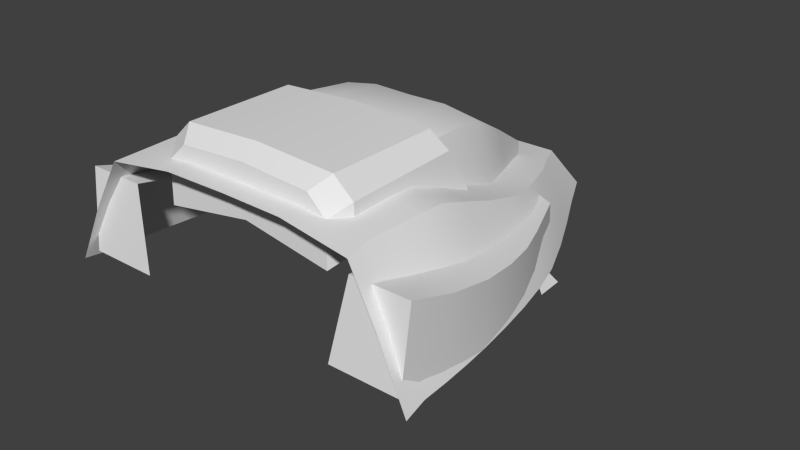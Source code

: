 # Source: CockPit.blend  (saved by Blender 2.67.0; exported with 4.5.12 LTS)
import bpy
from mathutils import Matrix  # noqa: F401  (used for matrix-valued properties, if any)

bpy.ops.wm.read_factory_settings(use_empty=True)
scene = bpy.context.scene
scene.name = 'Scene'

# ---- collections
col_collection_1 = bpy.data.collections.new('Collection 1'); scene.collection.children.link(col_collection_1)

# ---- materials (node trees are filled in below, after node groups)
mat_material_003 = bpy.data.materials.new('Material.003')
mat_material_003.alpha_threshold = 0.0
mat_material_003.use_transparent_shadow = False
mat_material_003.roughness = 0.5
mat_material_003.specular_intensity = 1.0
mat_material_003.line_color = (0.0, 0.0, 0.0, 1.0)
mat_material_001 = bpy.data.materials.new('Material.001')
mat_material_001.alpha_threshold = 0.0
mat_material_001.use_transparent_shadow = False
mat_material_001.roughness = 0.5
mat_material_001.line_color = (0.0, 0.0, 0.0, 1.0)

# ---- material node trees

# ---- world
world_world = bpy.data.worlds.new('World'); scene.world = world_world
world_world.color = (0.05088, 0.05088, 0.05088)
world_world.use_sun_shadow = False
world_world.sun_shadow_jitter_overblur = 0.0
world_world.cycles.sampling_method = 'MANUAL'
world_world.cycles.sample_map_resolution = 256

# ---- meshes
me_plane_007 = bpy.data.meshes.new('Plane.007')
me_plane_007.from_pydata([(-0.6976, 0.05686, 1.134), (-0.5955, -0.2751, 1.071), (-0.6748, -0.1307, 1.13), (0.006569, -0.279, 1.071), (-0.6322, 1.009, 1.094), (0.01421, 2.004, 0.5343), (-0.3533, 2.0, 0.5343), (-0.3533, 2.0, 0.3285), (0.007581, 2.004, 0.3285), (-0.6718, -0.2751, 0.4724), (-0.8303, 0.01371, 0.4318), (-0.7634, 1.045, 0.4176), (0.004208, -0.28, 0.4958), (0.05197, 0.06167, 1.188), (0.05819, 1.005, 1.143), (-0.6803, 0.5109, 1.138), (-0.2945, -0.277, 1.071), (0.07742, 1.504, 0.8663), (-0.1696, 2.002, 0.5343), (-0.4896, 1.504, 0.8274), (-0.1729, 2.002, 0.3285), (-0.3533, 2.0, 0.4314), (-0.6337, -0.2751, 0.7718), (-0.7922, 0.01371, 0.81), (-0.7252, 1.026, 0.7986), (-0.5584, 1.522, 0.373), (-0.7969, 0.5292, 0.4247), (-0.7511, -0.1307, 0.4521), (-0.3338, -0.2775, 0.4841), (0.005389, -0.2795, 0.7835), (0.05421, 0.5033, 1.199), (-0.3348, 1.006, 1.149), (-0.3698, 0.05156, 1.186), (0.003285, -0.1395, 1.136), (0.01089, 2.004, 0.4314), (-0.3603, 0.5064, 1.192), (-0.3357, -0.1351, 1.133), (-0.3141, -0.2773, 0.7777), (-0.7129, -0.1307, 0.7909), (-0.7587, 0.5197, 0.8043), (-0.5393, 1.513, 0.615), (-0.2566, 1.504, 0.8621), (-0.1712, 2.002, 0.4314)], [], [(35, 30, 14, 31), (36, 16, 3, 33), (37, 29, 3, 16), (38, 22, 1, 2), (39, 23, 0, 15), (40, 21, 7, 25), (41, 31, 14, 17), (42, 21, 6, 18), (32, 13, 30, 35), (0, 32, 35, 15), (15, 35, 31, 4), (2, 1, 16, 36), (0, 2, 36, 32), (32, 36, 33, 13), (28, 12, 29, 37), (9, 28, 37, 22), (22, 37, 16, 1), (27, 9, 22, 38), (10, 27, 38, 23), (23, 38, 2, 0), (26, 10, 23, 39), (11, 26, 39, 24), (24, 39, 15, 4), (19, 6, 21, 40), (4, 19, 40, 24), (24, 40, 25, 11), (19, 4, 31, 41), (6, 19, 41, 18), (18, 41, 17, 5), (20, 7, 21, 42), (8, 20, 42, 34), (34, 42, 18, 5)])
me_plane_007.polygons.foreach_set('use_smooth', [True] * 32)
_uv = me_plane_007.uv_layers.new(name='UVMap')
_uv.uv.foreach_set('vector', [0.8885, 0.4024, 0.9771, 0.406, 0.9806, 0.2977, 0.8974, 0.2969, 0.8877, 0.5407, 0.8947, 0.5743, 0.9592, 0.578, 0.9602, 0.545, 0.8868, 0.6369, 0.9553, 0.6397, 0.9592, 0.578, 0.8947, 0.5743, 0.4212, 0.1274, 0.3857, 0.1293, 0.3931, 0.1938, 0.4302, 0.1999, 0.5635, 0.1162, 0.4563, 0.1256, 0.471, 0.1964, 0.5683, 0.1893, 0.7808, 0.06658, 0.8923, 0.02578, 0.892, 0.00368, 0.7805, 0.01446, 0.9137, 0.1752, 0.8974, 0.2969, 0.9806, 0.2977, 0.9852, 0.1756, 0.9314, 0.02532, 0.8923, 0.02578, 0.8925, 0.04786, 0.932, 0.0474, 0.8825, 0.499, 0.9728, 0.5008, 0.9771, 0.406, 0.8885, 0.4024, 0.8118, 0.4955, 0.8825, 0.499, 0.8885, 0.4024, 0.8193, 0.3984, 0.8193, 0.3984, 0.8885, 0.4024, 0.8974, 0.2969, 0.8333, 0.292, 0.8152, 0.536, 0.8303, 0.5703, 0.8947, 0.5743, 0.8877, 0.5407, 0.8118, 0.4955, 0.8152, 0.536, 0.8877, 0.5407, 0.8825, 0.499, 0.8825, 0.499, 0.8877, 0.5407, 0.9602, 0.545, 0.9728, 0.5008, 0.8788, 0.6995, 0.9514, 0.7013, 0.9553, 0.6397, 0.8868, 0.6369, 0.8062, 0.6977, 0.8788, 0.6995, 0.8868, 0.6369, 0.8182, 0.634, 0.8182, 0.634, 0.8868, 0.6369, 0.8947, 0.5743, 0.8303, 0.5703, 0.4136, 0.05467, 0.3793, 0.06459, 0.3857, 0.1293, 0.4212, 0.1274, 0.4483, 0.04495, 0.4136, 0.05467, 0.4212, 0.1274, 0.4563, 0.1256, 0.4563, 0.1256, 0.4212, 0.1274, 0.4302, 0.1999, 0.471, 0.1964, 0.5587, 0.03452, 0.4483, 0.04495, 0.4563, 0.1256, 0.5635, 0.1162, 0.6692, 0.02518, 0.5587, 0.03452, 0.5635, 0.1162, 0.6705, 0.1065, 0.6705, 0.1065, 0.5635, 0.1162, 0.5683, 0.1893, 0.6744, 0.1722, 0.7837, 0.1134, 0.8925, 0.04786, 0.8923, 0.02578, 0.7808, 0.06658, 0.6744, 0.1722, 0.7837, 0.1134, 0.7808, 0.06658, 0.6705, 0.1065, 0.6705, 0.1065, 0.7808, 0.06658, 0.7805, 0.01446, 0.6692, 0.02518, 0.8633, 0.1714, 0.8333, 0.292, 0.8974, 0.2969, 0.9137, 0.1752, 0.8925, 0.04786, 0.8633, 0.1714, 0.9137, 0.1752, 0.932, 0.0474, 0.932, 0.0474, 0.9137, 0.1752, 0.9852, 0.1756, 0.9714, 0.04695, 0.9308, 0.003239, 0.892, 0.00368, 0.8923, 0.02578, 0.9314, 0.02532, 0.9695, 0.002798, 0.9308, 0.003239, 0.9314, 0.02532, 0.9705, 0.02487, 0.9705, 0.02487, 0.9314, 0.02532, 0.932, 0.0474, 0.9714, 0.04695])
me_plane_007.materials.append(mat_material_003)
me_plane_007.use_remesh_preserve_volume = False
me_plane_007.use_remesh_preserve_attributes = False
me_plane_007.use_mirror_vertex_groups = False
me_plane_007.update()
me_plane_006 = bpy.data.meshes.new('Plane.006')
me_plane_006.from_pydata([(-0.74, -0.7093, 0.9812), (-0.5814, -0.7075, 1.133), (-0.8004, 0.4588, 1.082), (-0.6767, 0.397, 1.233), (-0.0006856, 0.3976, 1.269), (0.002243, -0.7093, 1.169), (-0.848, 0.6401, 0.7249), (0.001913, 0.6426, 0.7249), (-0.7426, -0.7169, 0.6269), (-0.0006857, -0.7093, 0.746), (-0.0006857, -0.7093, 1.008), (-0.8369, -0.5572, 1.082), (-0.6767, -0.5638, 1.233), (-0.0006857, -0.5652, 1.269), (-0.8392, -0.5403, 0.7271)], [], [(13, 12, 1, 5), (11, 0, 1, 12), (3, 7, 6, 2), (7, 3, 4), (11, 14, 8, 0), (10, 0, 8, 9), (0, 10, 5, 1), (4, 3, 12, 13), (2, 11, 12, 3), (2, 6, 14, 11)])
me_plane_006.polygons.foreach_set('use_smooth', [True] * 10)
_k = set([(2, 3), (2, 6), (2, 11), (3, 4), (3, 12), (11, 12)])
me_plane_006.attributes.new('sharp_edge', 'BOOLEAN', 'EDGE').data.foreach_set('value', [ (min(e.vertices), max(e.vertices)) in _k for e in me_plane_006.edges])
_k = {(2, 3): 1.0, (3, 4): 1.0, (2, 6): 1.0}
me_plane_006.attributes.new('crease_edge', 'FLOAT', 'EDGE').data.foreach_set('value', [_k.get((min(e.vertices), max(e.vertices)), 0.0) for e in me_plane_006.edges])
_uv = me_plane_006.uv_layers.new(name='UVMap')
_uv.uv.foreach_set('vector', [0.8147, 0.983, 0.8073, 0.8311, 0.8482, 0.8493, 0.8541, 0.9806, 0.8265, 0.7853, 0.8687, 0.8045, 0.8482, 0.8493, 0.8073, 0.8311, 0.5916, 0.8411, 0.4644, 0.9933, 0.4651, 0.8023, 0.555, 0.8131, 0.4644, 0.9933, 0.5916, 0.8411, 0.5986, 0.9931, 0.8265, 0.7853, 0.8885, 0.7352, 0.9335, 0.7582, 0.8687, 0.8045, 0.89, 0.9761, 0.8783, 0.8103, 0.9575, 0.8013, 0.9484, 0.9699, 0.8783, 0.8103, 0.89, 0.9761, 0.8541, 0.9806, 0.8482, 0.8493, 0.5986, 0.9931, 0.5916, 0.8411, 0.8073, 0.8311, 0.8147, 0.983, 0.5756, 0.7979, 0.8035, 0.7816, 0.8073, 0.8311, 0.5916, 0.8411, 0.5756, 0.7979, 0.5294, 0.72, 0.7941, 0.7024, 0.8035, 0.7816])
me_plane_006.materials.append(mat_material_001)
me_plane_006.use_remesh_preserve_volume = False
me_plane_006.use_remesh_preserve_attributes = False
me_plane_006.use_mirror_vertex_groups = False
me_plane_006.update()
me_plane_005 = bpy.data.meshes.new('Plane.005')
me_plane_005.from_pydata([(-0.4041, 1.31, -0.2653), (-0.3908, 1.605, -0.2653), (-0.01259, 1.616, -0.2653), (-0.3203, 1.31, -0.08894), (-0.307, 1.479, -0.08894), (0.001495, 1.523, -0.08894), (-0.04054, 1.378, -0.08894), (-0.3974, 1.457, -0.2653), (-0.2034, 1.609, -0.2653), (-0.3137, 1.394, -0.08894), (-0.1528, 1.51, -0.08894), (-0.0224, 1.574, -0.1771), (-0.3489, 1.542, -0.1771), (-0.3622, 1.31, -0.1771), (-0.1717, 1.355, -0.08894), (-0.02302, 1.437, -0.08894), (-0.1802, 1.568, -0.1771), (-0.3555, 1.426, -0.1771), (-0.1631, 1.418, -0.08894)], [], [(16, 10, 5, 11), (17, 9, 4, 12), (18, 14, 6, 15), (8, 16, 11, 2), (1, 12, 16, 8), (12, 4, 10, 16), (7, 17, 12, 1), (0, 13, 17, 7), (13, 3, 9, 17), (10, 18, 15, 5), (4, 9, 18, 10), (9, 3, 14, 18)])
me_plane_005.polygons.foreach_set('use_smooth', [True] * 12)
_uv = me_plane_005.uv_layers.new(name='UVMap')
_uv.uv.foreach_set('vector', [0.7106, 0.2916, 0.7175, 0.2626, 0.7599, 0.2633, 0.7539, 0.2917, 0.6438, 0.2633, 0.66, 0.2401, 0.6747, 0.2583, 0.6638, 0.2884, 0.7126, 0.2381, 0.7087, 0.221, 0.7452, 0.2244, 0.7513, 0.2401, 0.7044, 0.3183, 0.7106, 0.2916, 0.7539, 0.2917, 0.757, 0.3185, 0.6528, 0.3185, 0.6638, 0.2884, 0.7106, 0.2916, 0.7044, 0.3183, 0.6638, 0.2884, 0.6747, 0.2583, 0.7175, 0.2626, 0.7106, 0.2916, 0.6276, 0.2865, 0.6438, 0.2633, 0.6638, 0.2884, 0.6528, 0.3185, 0.6024, 0.2545, 0.6238, 0.2383, 0.6438, 0.2633, 0.6276, 0.2865, 0.6238, 0.2383, 0.6453, 0.222, 0.66, 0.2401, 0.6438, 0.2633, 0.7175, 0.2626, 0.7126, 0.2381, 0.7513, 0.2401, 0.7599, 0.2633, 0.6747, 0.2583, 0.6708, 0.2352, 0.7126, 0.2381, 0.7175, 0.2626, 0.6708, 0.2352, 0.6669, 0.2122, 0.7087, 0.221, 0.7126, 0.2381])
me_plane_005.materials.append(mat_material_001)
me_plane_005.use_remesh_preserve_volume = False
me_plane_005.use_remesh_preserve_attributes = False
me_plane_005.use_mirror_vertex_groups = False
me_plane_005.update()
me_plane_004 = bpy.data.meshes.new('Plane.004')
me_plane_004.from_pydata([(-1.014, -0.8095, 0.7452), (-1.508, -0.8095, 0.7452), (-0.9079, 0.73, 0.4951), (-1.38, 0.6068, 0.4636), (-0.8875, -0.8876, 0.07236), (-1.488, -0.8876, 0.07236), (-1.36, 0.6353, 0.05176), (-0.9549, 0.03467, 0.5994), (-1.514, -0.03753, 0.5516), (-1.497, -0.03961, 0.01628), (-0.5738, 1.651, 0.398), (-1.046, 1.422, 0.398), (-1.261, -0.8095, 0.7452), (-0.9314, 0.4034, 0.5386), (-1.524, -0.4201, 0.6272), (-1.188, -0.8876, 0.07236), (-1.37, 0.6092, 0.2632), (-1.503, -0.4636, 0.04432), (-0.9507, -0.8485, 0.4088), (-1.498, -0.8485, 0.4088), (-0.9844, -0.3771, 0.67), (-1.46, 0.2987, 0.5003), (-1.44, 0.2978, 0.03402), (-1.247, 0.002751, 0.588), (-1.488, -0.03682, 0.3054), (-0.7998, 1.562, 0.1866), (-1.026, 1.474, -0.02486), (-1.278, 0.8889, 0.05176), (-1.287, 0.8703, 0.4585), (-0.6554, 1.35, 0.4012), (-1.036, 1.448, 0.1866), (-1.196, 0.3559, 0.5279), (-0.81, 1.536, 0.398), (-0.8916, 1.279, 0.3931), (-1.514, -0.4427, 0.3571), (-1.224, -0.8485, 0.4088), (-1.254, -0.3946, 0.6596), (-1.288, 0.8628, 0.2632), (-1.144, 0.6725, 0.4843), (-1.45, 0.2862, 0.2843)], [], [(34, 17, 5, 19), (35, 15, 4, 18), (36, 20, 7, 23), (39, 22, 9, 24), (23, 7, 13, 31), (8, 23, 31, 21), (24, 9, 17, 34), (8, 24, 34, 14), (14, 34, 19, 1), (19, 5, 15, 35), (1, 19, 35, 12), (12, 35, 18, 0), (12, 0, 20, 36), (1, 12, 36, 14), (14, 36, 23, 8), (21, 39, 24, 8), (31, 13, 2, 38), (33, 32, 11, 28), (37, 30, 26, 27), (10, 25, 32), (21, 31, 38, 3), (29, 10, 32, 33), (2, 29, 33, 38), (38, 33, 28, 3), (28, 11, 30, 37), (3, 28, 37, 16), (16, 37, 27, 6), (16, 6, 22, 39), (3, 16, 39, 21), (25, 26, 30), (25, 30, 32), (32, 30, 11)])
me_plane_004.polygons.foreach_set('use_smooth', [True] * 32)
_uv = me_plane_004.uv_layers.new(name='UVMap')
_uv.uv.foreach_set('vector', [0.4194, 0.6756, 0.4671, 0.6861, 0.4813, 0.6211, 0.429, 0.6125, 0.3334, 0.5503, 0.3288, 0.4972, 0.2819, 0.4962, 0.2907, 0.5494, 0.3355, 0.6694, 0.2934, 0.6711, 0.2883, 0.7363, 0.3334, 0.7315, 0.3974, 0.786, 0.4331, 0.8005, 0.4524, 0.7508, 0.4096, 0.738, 0.3334, 0.7315, 0.2883, 0.7363, 0.2863, 0.7943, 0.3264, 0.7858, 0.374, 0.7267, 0.3334, 0.7315, 0.3264, 0.7858, 0.3661, 0.7771, 0.4096, 0.738, 0.4524, 0.7508, 0.4671, 0.6861, 0.4194, 0.6756, 0.374, 0.7267, 0.4096, 0.738, 0.4194, 0.6756, 0.3779, 0.6676, 0.3779, 0.6676, 0.4194, 0.6756, 0.429, 0.6125, 0.3767, 0.6041, 0.3761, 0.5511, 0.3757, 0.4982, 0.3288, 0.4972, 0.3334, 0.5503, 0.3767, 0.6041, 0.3761, 0.5511, 0.3334, 0.5503, 0.3381, 0.6033, 0.3381, 0.6033, 0.3334, 0.5503, 0.2907, 0.5494, 0.2994, 0.6025, 0.3381, 0.6033, 0.2994, 0.6025, 0.2934, 0.6711, 0.3355, 0.6694, 0.3767, 0.6041, 0.3381, 0.6033, 0.3355, 0.6694, 0.3779, 0.6676, 0.3779, 0.6676, 0.3355, 0.6694, 0.3334, 0.7315, 0.374, 0.7267, 0.3661, 0.7771, 0.3974, 0.786, 0.4096, 0.738, 0.374, 0.7267, 0.3264, 0.7858, 0.2863, 0.7943, 0.2863, 0.8448, 0.3205, 0.8338, 0.2941, 0.9235, 0.2929, 0.9625, 0.3179, 0.9372, 0.3427, 0.8615, 0.3695, 0.8714, 0.3391, 0.9564, 0.363, 0.9765, 0.3963, 0.8877, 0.2643, 0.9907, 0.3146, 0.9865, 0.2929, 0.9625, 0.3661, 0.7771, 0.3264, 0.7858, 0.3205, 0.8338, 0.3556, 0.8234, 0.2621, 0.9413, 0.2643, 0.9907, 0.2929, 0.9625, 0.2941, 0.9235, 0.2863, 0.8448, 0.2621, 0.9413, 0.2941, 0.9235, 0.3205, 0.8338, 0.3205, 0.8338, 0.2941, 0.9235, 0.3427, 0.8615, 0.3556, 0.8234, 0.3427, 0.8615, 0.3179, 0.9372, 0.3391, 0.9564, 0.3695, 0.8714, 0.3556, 0.8234, 0.3427, 0.8615, 0.3695, 0.8714, 0.3837, 0.8345, 0.3837, 0.8345, 0.3695, 0.8714, 0.3963, 0.8877, 0.4122, 0.8499, 0.3837, 0.8345, 0.4122, 0.8499, 0.4331, 0.8005, 0.3974, 0.786, 0.3556, 0.8234, 0.3837, 0.8345, 0.3974, 0.786, 0.3661, 0.7771, 0.3146, 0.9865, 0.363, 0.9765, 0.3391, 0.9564, 0.3146, 0.9865, 0.3391, 0.9564, 0.2929, 0.9625, 0.2929, 0.9625, 0.3391, 0.9564, 0.3179, 0.9372])
me_plane_004.materials.append(mat_material_001)
me_plane_004.use_remesh_preserve_volume = False
me_plane_004.use_remesh_preserve_attributes = False
me_plane_004.use_mirror_vertex_groups = False
me_plane_004.update()
me_plane_003 = bpy.data.meshes.new('Plane.003')
me_plane_003.from_pydata([(-0.5651, 2.632, 0.0), (-1.242, 1.184, 0.0), (-1.485, -0.0009711, 0.0), (-1.589, -0.9528, 0.0), (-0.9185, 1.908, 0.0), (-1.393, 0.5914, 0.0), (-1.528, -0.4769, 0.0), (0.0597, 2.627, 0.0), (-0.9544, 1.178, 0.5454), (-1.09, 0.01593, 0.9379), (-1.106, -0.9178, 0.93), (-0.6755, 1.888, 0.4126), (-1.052, 0.5971, 0.7303), (-1.082, -0.451, 0.9539), (-0.4214, 2.411, 0.3345), (0.02549, 2.407, 0.3353), (0.0329, 1.199, 0.5827), (0.04637, 0.03646, 0.9965), (0.04994, -0.8973, 1.015), (-0.001076, 1.909, 0.4408), (0.03768, 0.6176, 0.7797), (0.04972, -0.4304, 1.017), (-1.09, 1.546, 0.0), (-1.443, 0.2952, 0.0), (-1.539, -0.7148, 0.0), (-0.7374, 2.27, 0.0), (-1.328, 0.8876, 0.0), (-1.51, -0.2389, 0.0), (-0.2527, 2.629, 0.0), (-0.8209, 1.533, 0.476), (-1.075, 0.3065, 0.8403), (-1.073, -0.6844, 0.9526), (-1.012, 0.8876, 0.6347), (-1.088, -0.2175, 0.9536), (-1.262, 0.5942, 0.3881), (-1.329, 0.007478, 0.5082), (-1.136, 1.181, 0.2889), (-1.347, -0.4639, 0.5089), (-1.347, -0.9353, 0.5071), (-0.8218, 1.898, 0.2188), (-0.198, 2.409, 0.3349), (0.04259, 2.517, 0.1676), (-0.4933, 2.521, 0.1672), (-0.5379, 2.15, 0.3619), (0.04203, 0.327, 0.8963), (0.01591, 1.554, 0.5077), (0.04983, -0.6639, 1.016), (0.03529, 0.9082, 0.677), (0.04804, -0.197, 1.017), (-0.535, 0.6073, 0.7788), (-0.4924, 1.188, 0.5815), (-0.3516, 1.899, 0.4399), (-0.5396, -0.4407, 1.018), (-0.549, 0.02619, 1.001), (-0.5279, -0.9076, 1.015), (0.01221, 2.158, 0.3864), (-1.299, 0.3009, 0.4481), (-1.207, 0.8876, 0.3385), (-1.348, -0.6996, 0.508), (-1.34, -0.2282, 0.5086), (-0.9854, 1.54, 0.2539), (-0.2253, 2.519, 0.1674), (-0.6576, 2.21, 0.193), (-0.5137, 0.8979, 0.677), (-0.422, 1.544, 0.5077), (-0.5443, -0.2072, 1.017), (-0.542, 0.3168, 0.8963), (-0.5337, -0.6741, 1.016), (-0.2748, 2.154, 0.3862)], [], [(56, 30, 12, 34), (57, 34, 12, 32), (58, 31, 13, 37), (59, 37, 13, 33), (60, 29, 11, 39), (61, 40, 15, 41), (62, 42, 0, 25), (63, 49, 20, 47), (64, 45, 19, 51), (65, 52, 21, 48), (66, 44, 20, 49), (67, 46, 21, 52), (68, 43, 11, 51), (35, 9, 30, 56), (2, 35, 56, 23), (23, 56, 34, 5), (36, 57, 32, 8), (1, 26, 57, 36), (26, 5, 34, 57), (38, 10, 31, 58), (3, 38, 58, 24), (24, 58, 37, 6), (35, 59, 33, 9), (2, 27, 59, 35), (27, 6, 37, 59), (36, 8, 29, 60), (1, 36, 60, 22), (22, 60, 39, 4), (42, 14, 40, 61), (0, 42, 61, 28), (28, 61, 41, 7), (43, 14, 42, 62), (11, 43, 62, 39), (39, 62, 25, 4), (50, 63, 47, 16), (8, 32, 63, 50), (32, 12, 49, 63), (50, 16, 45, 64), (8, 50, 64, 29), (29, 64, 51, 11), (53, 65, 48, 17), (9, 33, 65, 53), (33, 13, 52, 65), (53, 17, 44, 66), (9, 53, 66, 30), (30, 66, 49, 12), (54, 18, 46, 67), (10, 54, 67, 31), (31, 67, 52, 13), (40, 14, 43, 68), (15, 40, 68, 55), (55, 68, 51, 19)])
me_plane_003.polygons.foreach_set('use_smooth', [True] * 52)
_k = set([(8, 29), (8, 32), (9, 30), (9, 33), (10, 31), (11, 29), (11, 43), (12, 30), (12, 32), (13, 31), (13, 33), (14, 40), (14, 43), (15, 40)])
me_plane_003.attributes.new('sharp_edge', 'BOOLEAN', 'EDGE').data.foreach_set('value', [ (min(e.vertices), max(e.vertices)) in _k for e in me_plane_003.edges])
_uv = me_plane_003.uv_layers.new(name='UVMap')
_uv.uv.foreach_set('vector', [0.4815, 0.4323, 0.4076, 0.4934, 0.3802, 0.433, 0.4462, 0.3791, 0.4079, 0.3279, 0.4462, 0.3791, 0.3802, 0.433, 0.3492, 0.3751, 0.6162, 0.5966, 0.5307, 0.6673, 0.4986, 0.6295, 0.583, 0.5593, 0.5496, 0.5222, 0.583, 0.5593, 0.4986, 0.6295, 0.4665, 0.5917, 0.3084, 0.2196, 0.2621, 0.2559, 0.2066, 0.1943, 0.247, 0.162, 0.07573, 0.06384, 0.06989, 0.1066, 0.02222, 0.107, 0.01857, 0.06414, 0.19, 0.1128, 0.1329, 0.06354, 0.1482, 0.02072, 0.2152, 0.0739, 0.1357, 0.438, 0.1396, 0.5037, 0.01758, 0.5007, 0.01861, 0.435, 0.117, 0.2951, 0.02357, 0.2925, 0.02751, 0.2154, 0.1023, 0.2179, 0.1402, 0.685, 0.1395, 0.7345, 0.01409, 0.7328, 0.01435, 0.683, 0.1402, 0.5703, 0.01611, 0.5674, 0.01758, 0.5007, 0.1396, 0.5037, 0.1387, 0.7842, 0.01427, 0.7826, 0.01409, 0.7328, 0.1395, 0.7345, 0.08614, 0.1622, 0.1425, 0.1622, 0.1716, 0.2191, 0.1023, 0.2179, 0.5161, 0.4855, 0.4363, 0.5522, 0.4076, 0.4934, 0.4815, 0.4323, 0.6008, 0.4115, 0.5161, 0.4855, 0.4815, 0.4323, 0.5562, 0.3662, 0.5562, 0.3662, 0.4815, 0.4323, 0.4462, 0.3791, 0.5109, 0.3211, 0.3679, 0.277, 0.4079, 0.3279, 0.3492, 0.3751, 0.3155, 0.3184, 0.4156, 0.2325, 0.4642, 0.2766, 0.4079, 0.3279, 0.3679, 0.277, 0.4642, 0.2766, 0.5109, 0.3211, 0.4462, 0.3791, 0.4079, 0.3279, 0.6494, 0.634, 0.5693, 0.6996, 0.5307, 0.6673, 0.6162, 0.5966, 0.7418, 0.5585, 0.6494, 0.634, 0.6162, 0.5966, 0.7047, 0.5227, 0.7047, 0.5227, 0.6162, 0.5966, 0.583, 0.5593, 0.6705, 0.4854, 0.5161, 0.4855, 0.5496, 0.5222, 0.4665, 0.5917, 0.4363, 0.5522, 0.6008, 0.4115, 0.6359, 0.4483, 0.5496, 0.5222, 0.5161, 0.4855, 0.6359, 0.4483, 0.6705, 0.4854, 0.583, 0.5593, 0.5496, 0.5222, 0.3679, 0.277, 0.3155, 0.3184, 0.2621, 0.2559, 0.3084, 0.2196, 0.4156, 0.2325, 0.3679, 0.277, 0.3084, 0.2196, 0.3509, 0.1793, 0.3509, 0.1793, 0.3084, 0.2196, 0.247, 0.162, 0.2837, 0.1265, 0.1329, 0.06354, 0.1176, 0.1063, 0.06989, 0.1066, 0.07573, 0.06384, 0.1482, 0.02072, 0.1329, 0.06354, 0.07573, 0.06384, 0.08154, 0.02105, 0.08154, 0.02105, 0.07573, 0.06384, 0.01857, 0.06414, 0.01491, 0.02132, 0.1615, 0.149, 0.1176, 0.1063, 0.1329, 0.06354, 0.19, 0.1128, 0.2066, 0.1943, 0.1615, 0.149, 0.19, 0.1128, 0.247, 0.162, 0.247, 0.162, 0.19, 0.1128, 0.2152, 0.0739, 0.2837, 0.1265, 0.1317, 0.3726, 0.1357, 0.438, 0.01861, 0.435, 0.01958, 0.3699, 0.2307, 0.3733, 0.2425, 0.4382, 0.1357, 0.438, 0.1317, 0.3726, 0.2425, 0.4382, 0.2505, 0.5036, 0.1396, 0.5037, 0.1357, 0.438, 0.1317, 0.3726, 0.01958, 0.3699, 0.02357, 0.2925, 0.117, 0.2951, 0.2307, 0.3733, 0.1317, 0.3726, 0.117, 0.2951, 0.2024, 0.2961, 0.2024, 0.2961, 0.117, 0.2951, 0.1023, 0.2179, 0.1716, 0.2191, 0.141, 0.6356, 0.1402, 0.685, 0.01435, 0.683, 0.01481, 0.6329, 0.2565, 0.6356, 0.2565, 0.6856, 0.1402, 0.685, 0.141, 0.6356, 0.2565, 0.6856, 0.2558, 0.7355, 0.1395, 0.7345, 0.1402, 0.685, 0.141, 0.6356, 0.01481, 0.6329, 0.01611, 0.5674, 0.1402, 0.5703, 0.2565, 0.6356, 0.141, 0.6356, 0.1402, 0.5703, 0.2542, 0.57, 0.2542, 0.57, 0.1402, 0.5703, 0.1396, 0.5037, 0.2505, 0.5036, 0.1378, 0.8339, 0.0145, 0.8324, 0.01427, 0.7826, 0.1387, 0.7842, 0.2624, 0.8352, 0.1378, 0.8339, 0.1387, 0.7842, 0.2544, 0.7853, 0.2544, 0.7853, 0.1387, 0.7842, 0.1395, 0.7345, 0.2558, 0.7355, 0.06989, 0.1066, 0.1176, 0.1063, 0.1425, 0.1622, 0.08614, 0.1622, 0.02222, 0.107, 0.06989, 0.1066, 0.08614, 0.1622, 0.0249, 0.1611, 0.0249, 0.1611, 0.08614, 0.1622, 0.1023, 0.2179, 0.02751, 0.2154])
me_plane_003.materials.append(mat_material_001)
me_plane_003.use_remesh_preserve_volume = False
me_plane_003.use_remesh_preserve_attributes = False
me_plane_003.use_mirror_vertex_groups = False
me_plane_003.update()

# ---- objects
ob_edgetrim_004 = bpy.data.objects.new('EdgeTrim.004', me_plane_007)
ob_edgetrim_003 = bpy.data.objects.new('EdgeTrim.003', me_plane_006)
ob_edgetrim_002 = bpy.data.objects.new('EdgeTrim.002', me_plane_005)
ob_edgetrim_001 = bpy.data.objects.new('EdgeTrim.001', me_plane_004)
ob_edgetrim = bpy.data.objects.new('EdgeTrim', me_plane_003)

# ---- transforms, parenting, visibility, modifiers, constraints
ob_edgetrim_004.location = (0.0, -0.5067, 0.382)
ob_edgetrim_004.scale = (0.45, 0.45, 0.45)
ob_edgetrim_004.lineart.crease_threshold = 0.0
_m = ob_edgetrim_004.modifiers.new('Mirror', 'MIRROR')
_m.merge_threshold = 0.2
_m = ob_edgetrim_004.modifiers.new('EdgeSplit', 'EDGE_SPLIT')
ob_edgetrim_003.location = (0.0, -0.5067, 0.382)
ob_edgetrim_003.scale = (0.45, 0.45, 0.45)
ob_edgetrim_003.lineart.crease_threshold = 0.0
_m = ob_edgetrim_003.modifiers.new('Mirror', 'MIRROR')
_m.merge_threshold = 0.1
_m = ob_edgetrim_003.modifiers.new('EdgeSplit', 'EDGE_SPLIT')
ob_edgetrim_002.location = (0.0, 0.0, 0.0)
ob_edgetrim_002.scale = (0.45, 0.45, 0.45)
ob_edgetrim_002.lineart.crease_threshold = 0.0
_m = ob_edgetrim_002.modifiers.new('Mirror', 'MIRROR')
_m.merge_threshold = 0.1
_m = ob_edgetrim_002.modifiers.new('EdgeSplit', 'EDGE_SPLIT')
ob_edgetrim_001.location = (0.0, -0.5067, 0.382)
ob_edgetrim_001.scale = (0.45, 0.45, 0.45)
ob_edgetrim_001.lineart.crease_threshold = 0.0
_m = ob_edgetrim_001.modifiers.new('Mirror', 'MIRROR')
_m.merge_threshold = 0.1
_m = ob_edgetrim_001.modifiers.new('EdgeSplit', 'EDGE_SPLIT')
ob_edgetrim.location = (0.0, -0.5067, 0.382)
ob_edgetrim.scale = (0.45, 0.45, 0.45)
ob_edgetrim.lineart.crease_threshold = 0.0
_m = ob_edgetrim.modifiers.new('Mirror', 'MIRROR')
_m.merge_threshold = 0.1
_m = ob_edgetrim.modifiers.new('EdgeSplit', 'EDGE_SPLIT')

# ---- collection membership
col_collection_1.objects.link(ob_edgetrim_004)
col_collection_1.objects.link(ob_edgetrim_003)
col_collection_1.objects.link(ob_edgetrim_002)
col_collection_1.objects.link(ob_edgetrim_001)
col_collection_1.objects.link(ob_edgetrim)

# ---- scene / render settings (as saved in the file)
scene.frame_start = 1; scene.frame_end = 250; scene.frame_set(1)
scene.render.engine = 'BLENDER_EEVEE_NEXT'
scene.render.image_settings.color_mode = 'RGB'
scene.render.image_settings.compression = 90
scene.render.resolution_percentage = 50
scene.render.dither_intensity = 0.0
scene.cycles.use_denoising = False
scene.cycles.samples = 10
scene.cycles.sampling_pattern = 'TABULATED_SOBOL'
scene.cycles.light_sampling_threshold = 0.0
scene.cycles.use_adaptive_sampling = False
scene.cycles.use_light_tree = False
scene.cycles.blur_glossy = 0.0
scene.cycles.volume_bounces = 1
scene.cycles.pixel_filter_type = 'GAUSSIAN'
scene.cycles.sample_clamp_indirect = 0.0
scene.view_settings.view_transform = 'Standard'
bpy.context.view_layer.update()

# ---- added for rendering (the .blend has no active camera and no usable light): camera, sun
cam_auto = bpy.data.cameras.new('AutoCamera')
cam_auto.lens = 50.0
cam_auto.sensor_width = 36.0
cam_auto.clip_end = 1000.0
ob_auto_camera = bpy.data.objects.new('AutoCamera', cam_auto)
scene.collection.objects.link(ob_auto_camera)
ob_auto_camera.location = (2.25878, -2.81469, 2.22389)
ob_auto_camera.rotation_euler = (1.09748, -7.21219e-08, 0.694738)
scene.camera = ob_auto_camera
light_auto_sun = bpy.data.lights.new('AutoSun', 'SUN')
light_auto_sun.energy = 3.0
light_auto_sun.angle = 0.0523599
ob_auto_sun = bpy.data.objects.new('AutoSun', light_auto_sun)
scene.collection.objects.link(ob_auto_sun)
ob_auto_sun.rotation_euler = (0.872665, 0.174533, 0.523599)
bpy.context.view_layer.update()
